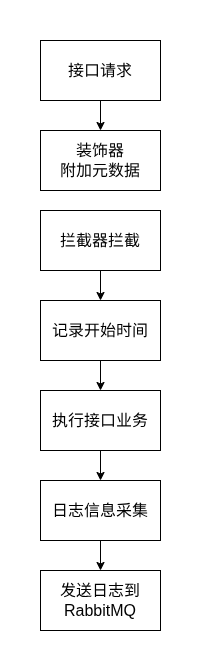

The diagram above was exported from draw.io. Its source (the exported page's mxGraphModel, read from the mxfile embedded in the PNG):
<mxGraphModel dx="794" dy="1711" grid="1" gridSize="10" guides="1" tooltips="1" connect="1" arrows="1" fold="1" page="1" pageScale="1" pageWidth="827" pageHeight="1169" background="#ffffff" math="0" shadow="0">
  <root>
    <mxCell id="0" />
    <mxCell id="1" parent="0" />
    <mxCell id="2" style="edgeStyle=none;html=1;exitX=0.5;exitY=1;exitDx=0;exitDy=0;entryX=0.5;entryY=0;entryDx=0;entryDy=0;" edge="1" parent="1" source="3" target="5">
      <mxGeometry relative="1" as="geometry" />
    </mxCell>
    <mxCell id="3" value="接口请求" style="rounded=0;whiteSpace=wrap;html=1;fontSize=16;" vertex="1" parent="1">
      <mxGeometry x="310" y="-10" width="120" height="60" as="geometry" />
    </mxCell>
    <mxCell id="4" style="edgeStyle=none;html=1;entryX=0.5;entryY=0;entryDx=0;entryDy=0;" edge="1" parent="1" target="7">
      <mxGeometry relative="1" as="geometry">
        <mxPoint x="370" y="210" as="sourcePoint" />
      </mxGeometry>
    </mxCell>
    <mxCell id="5" value="装饰器&lt;br&gt;附加元数据" style="rounded=0;whiteSpace=wrap;html=1;fontSize=16;" vertex="1" parent="1">
      <mxGeometry x="310" y="80" width="120" height="60" as="geometry" />
    </mxCell>
    <mxCell id="6" style="edgeStyle=none;html=1;exitX=0.5;exitY=1;exitDx=0;exitDy=0;entryX=0.5;entryY=0;entryDx=0;entryDy=0;" edge="1" parent="1" source="7" target="9">
      <mxGeometry relative="1" as="geometry" />
    </mxCell>
    <mxCell id="7" value="记录开始时间" style="rounded=0;whiteSpace=wrap;html=1;fontSize=16;" vertex="1" parent="1">
      <mxGeometry x="310" y="250" width="120" height="60" as="geometry" />
    </mxCell>
    <mxCell id="8" style="edgeStyle=none;html=1;exitX=0.5;exitY=1;exitDx=0;exitDy=0;entryX=0.5;entryY=0;entryDx=0;entryDy=0;" edge="1" parent="1" source="9" target="11">
      <mxGeometry relative="1" as="geometry" />
    </mxCell>
    <mxCell id="9" value="执行接口业务" style="rounded=0;whiteSpace=wrap;html=1;fontSize=16;" vertex="1" parent="1">
      <mxGeometry x="310" y="340" width="120" height="60" as="geometry" />
    </mxCell>
    <mxCell id="10" style="edgeStyle=none;html=1;exitX=0.5;exitY=1;exitDx=0;exitDy=0;entryX=0.5;entryY=0;entryDx=0;entryDy=0;" edge="1" parent="1" source="11" target="12">
      <mxGeometry relative="1" as="geometry" />
    </mxCell>
    <mxCell id="11" value="日志信息采集" style="rounded=0;whiteSpace=wrap;html=1;fontSize=16;" vertex="1" parent="1">
      <mxGeometry x="310" y="430" width="120" height="60" as="geometry" />
    </mxCell>
    <mxCell id="12" value="发送日志到RabbitMQ" style="rounded=0;whiteSpace=wrap;html=1;fontSize=16;" vertex="1" parent="1">
      <mxGeometry x="310" y="520" width="120" height="60" as="geometry" />
    </mxCell>
    <mxCell id="13" value="" style="rounded=0;whiteSpace=wrap;html=1;textOpacity=0;labelBorderColor=light-dark(#000000,#FFFFFF);fontColor=none;noLabel=1;strokeColor=none;" vertex="1" parent="1">
      <mxGeometry x="365" y="-50" width="10" height="30" as="geometry" />
    </mxCell>
    <mxCell id="14" value="" style="rounded=0;whiteSpace=wrap;html=1;textOpacity=0;labelBorderColor=light-dark(#000000,#FFFFFF);fontColor=none;noLabel=1;strokeColor=none;" vertex="1" parent="1">
      <mxGeometry x="460" y="240" width="10" height="30" as="geometry" />
    </mxCell>
    <mxCell id="15" value="" style="rounded=0;whiteSpace=wrap;html=1;textOpacity=0;labelBorderColor=light-dark(#000000,#FFFFFF);fontColor=none;noLabel=1;strokeColor=none;" vertex="1" parent="1">
      <mxGeometry x="270" y="250" width="10" height="30" as="geometry" />
    </mxCell>
    <mxCell id="16" value="" style="rounded=0;whiteSpace=wrap;html=1;textOpacity=0;labelBorderColor=light-dark(#000000,#FFFFFF);fontColor=none;noLabel=1;strokeColor=none;" vertex="1" parent="1">
      <mxGeometry x="365" y="590" width="10" height="30" as="geometry" />
    </mxCell>
    <mxCell id="17" value="拦截器拦截" style="rounded=0;whiteSpace=wrap;html=1;fontSize=16;" vertex="1" parent="1">
      <mxGeometry x="310" y="160" width="120" height="60" as="geometry" />
    </mxCell>
  </root>
</mxGraphModel>